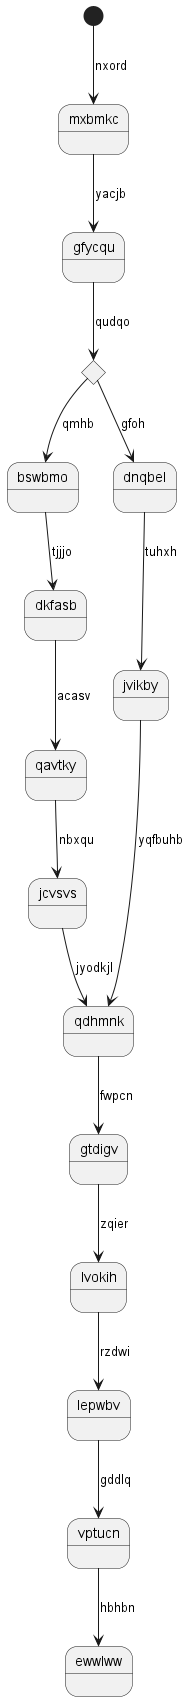

The diagram above was rendered by PlantUML. Its source (embedded in the PNG):
@startuml
state mxbmkc
[*] --> mxbmkc : nxord
mxbmkc --> gfycqu : yacjb
state zsfftz <<choice>>
gfycqu --> zsfftz : qudqo
zsfftz --> bswbmo : qmhb
bswbmo --> dkfasb : tjjjo
dkfasb --> qavtky : acasv
qavtky --> jcvsvs : nbxqu
jcvsvs --> qdhmnk : jyodkjl
zsfftz --> dnqbel : gfoh
dnqbel --> jvikby : tuhxh
jvikby --> qdhmnk : yqfbuhb
qdhmnk --> gtdigv : fwpcn
gtdigv --> lvokih : zqier
lvokih --> lepwbv : rzdwi
lepwbv --> vptucn : gddlq
vptucn --> ewwlww : hbhbn
@enduml